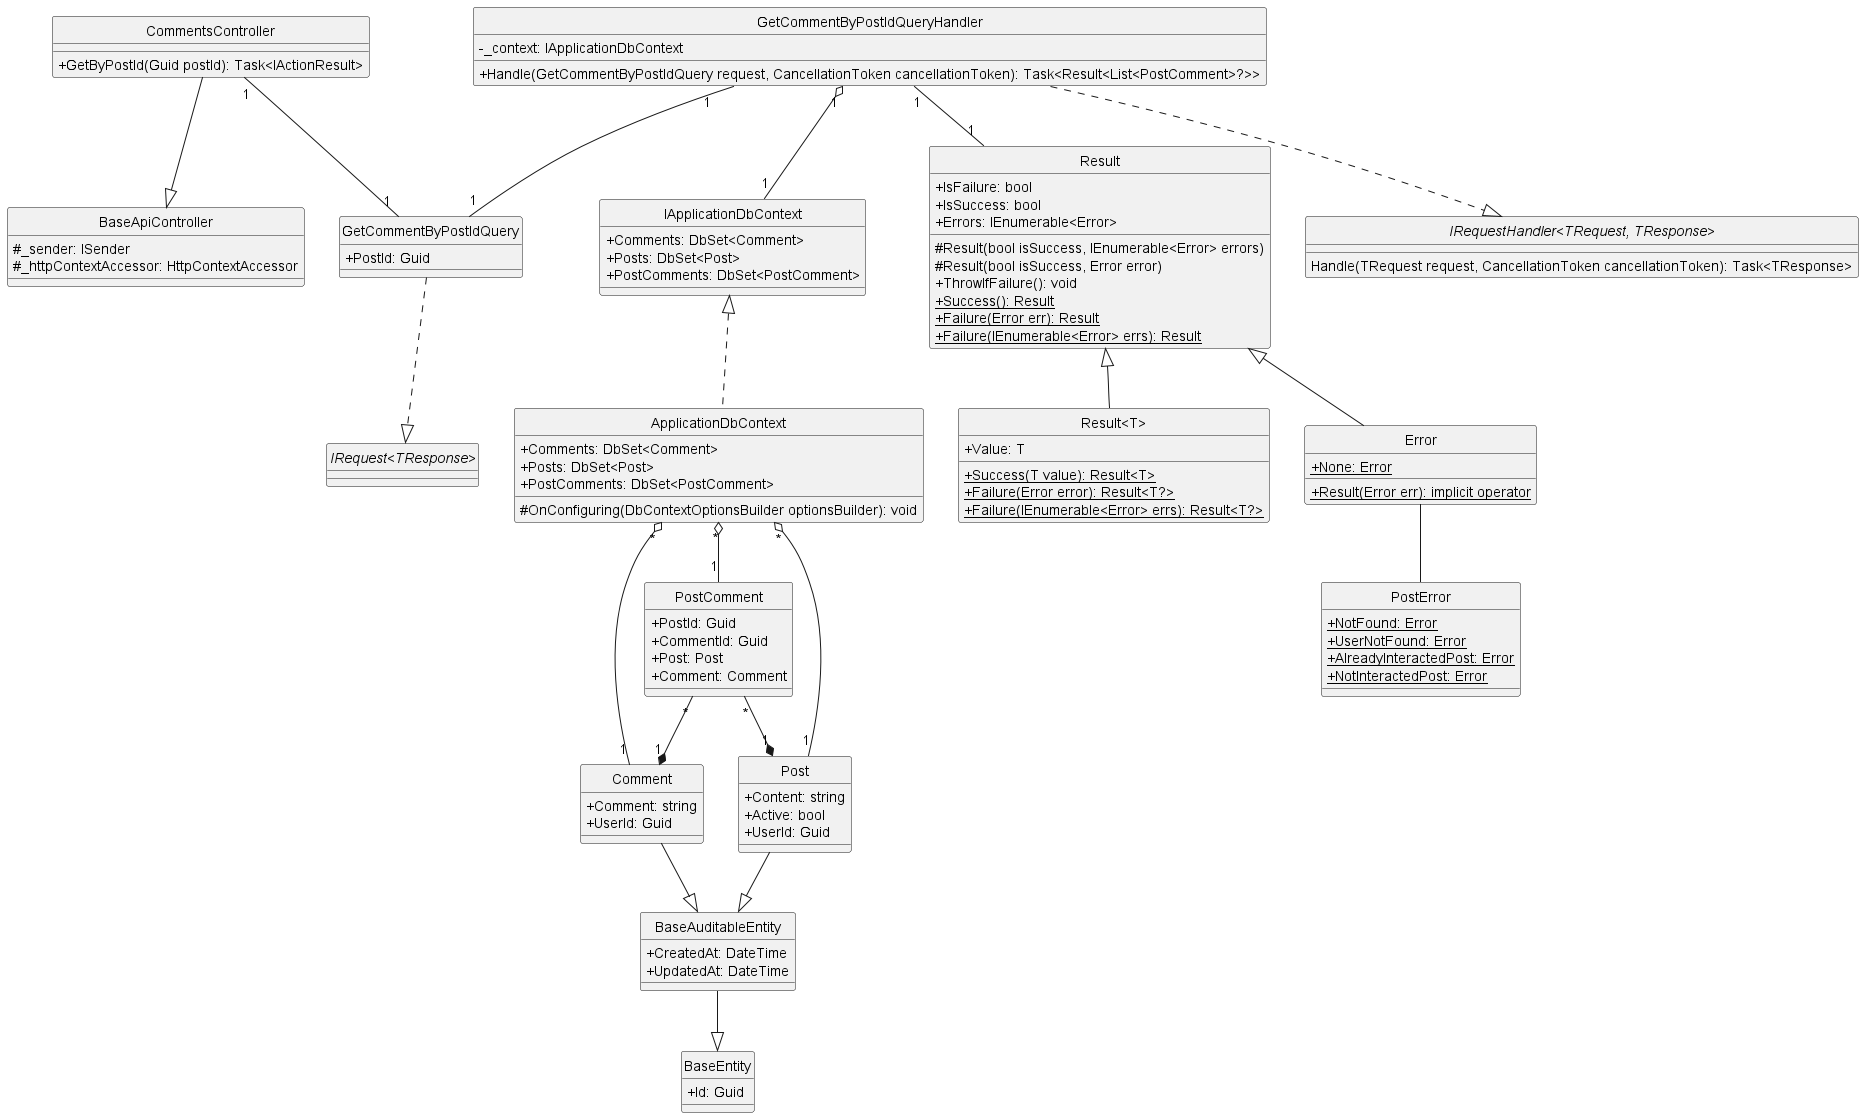

The diagram above was rendered by PlantUML. Its source (embedded in the PNG):
@startuml GetCommentByPostId
hide circle
skinparam classAttributeIconSize 0

class BaseApiController {
    #_sender: ISender
    #_httpContextAccessor: HttpContextAccessor
}

class CommentsController {
    +GetByPostId(Guid postId): Task<IActionResult>
}

class GetCommentByPostIdQuery {
    +PostId: Guid
}

class GetCommentByPostIdQueryHandler {
    -_context: IApplicationDbContext
    +Handle(GetCommentByPostIdQuery request, CancellationToken cancellationToken): Task<Result<List<PostComment>?>>
}

class IApplicationDbContext {
    +Comments: DbSet<Comment> 
    +Posts: DbSet<Post> 
    +PostComments: DbSet<PostComment> 
}

class ApplicationDbContext {
    +Comments: DbSet<Comment> 
    +Posts: DbSet<Post> 
    +PostComments: DbSet<PostComment>
    #OnConfiguring(DbContextOptionsBuilder optionsBuilder): void
}

class Result {
    +IsFailure: bool
    +IsSuccess: bool
    +Errors: IEnumerable<Error> 
    #Result(bool isSuccess, IEnumerable<Error> errors)
    #Result(bool isSuccess, Error error)
    +ThrowIfFailure(): void
    +{static} Success(): Result 
    +{static} Failure(Error err): Result
    +{static} Failure(IEnumerable<Error> errs): Result
}

class "Result<T>" {
    +Value: T
    +{static} Success(T value): Result<T> 
    +{static} Failure(Error error): Result<T?> 
    +{static} Failure(IEnumerable<Error> errs): Result<T?> 
}

class Error {
    +{static} None: Error
    +{static} Result(Error err): implicit operator
}

class PostError {
    +{static} NotFound: Error
    +{static} UserNotFound: Error
    +{static} AlreadyInteractedPost: Error
    +{static} NotInteractedPost: Error
}

class BaseEntity {
    +Id: Guid
}

class BaseAuditableEntity{
    +CreatedAt: DateTime
    +UpdatedAt: DateTime
}

class Comment {
    +Comment: string
    +UserId: Guid
}

class PostComment {
    +PostId: Guid
    +CommentId: Guid
    +Post: Post
    +Comment: Comment
}

class Post {
    +Content: string
    +Active: bool 
    +UserId: Guid
}
interface "IRequest<TResponse>"
interface "IRequestHandler<TRequest, TResponse>"{
    Handle(TRequest request, CancellationToken cancellationToken): Task<TResponse>
}

'==== Get Comment By Post Id ====
'API Layer
CommentsController --|> BaseApiController
CommentsController "1"--"1" GetCommentByPostIdQuery
'Application Layer
GetCommentByPostIdQuery ..|> "IRequest<TResponse>"
GetCommentByPostIdQueryHandler ..|> "IRequestHandler<TRequest, TResponse>"
GetCommentByPostIdQueryHandler "1"--"1" GetCommentByPostIdQuery
GetCommentByPostIdQueryHandler "1"--"1" Result
GetCommentByPostIdQueryHandler "1" o--"1" IApplicationDbContext
'Domain Layer
Result <|-- Error
Result <|-- "Result<T>"
Error -- PostError
Comment --|> BaseAuditableEntity
Post --|> BaseAuditableEntity
BaseAuditableEntity --|> BaseEntity
PostComment "*"--*"1" Post
PostComment "*"--*"1" Comment
'Infrastructure Layer
IApplicationDbContext <|.. ApplicationDbContext
ApplicationDbContext "*" o--"1" Comment
ApplicationDbContext "*" o--"1" PostComment
ApplicationDbContext "*" o--"1" Post
@enduml